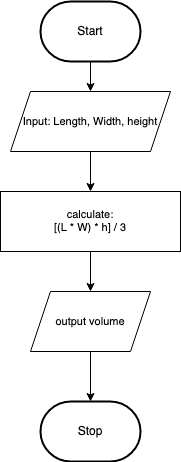

The diagram above was exported from draw.io. Its source (the exported page's mxGraphModel, read from the mxfile embedded in the PNG):
<mxGraphModel dx="606" dy="597" grid="1" gridSize="10" guides="1" tooltips="1" connect="1" arrows="1" fold="1" page="1" pageScale="1" pageWidth="850" pageHeight="1100" math="0" shadow="0">
  <root>
    <mxCell id="0" />
    <mxCell id="1" parent="0" />
    <mxCell id="4" style="edgeStyle=orthogonalEdgeStyle;html=1;rounded=0;entryX=0.5;entryY=0;entryDx=0;entryDy=0;" parent="1" source="2" target="5" edge="1">
      <mxGeometry relative="1" as="geometry">
        <mxPoint x="280" y="520" as="targetPoint" />
      </mxGeometry>
    </mxCell>
    <mxCell id="2" value="Start" style="strokeWidth=2;html=1;shape=mxgraph.flowchart.terminator;whiteSpace=wrap;" parent="1" vertex="1">
      <mxGeometry x="230" y="340" width="100" height="60" as="geometry" />
    </mxCell>
    <mxCell id="3" value="Stop" style="strokeWidth=2;html=1;shape=mxgraph.flowchart.terminator;whiteSpace=wrap;" parent="1" vertex="1">
      <mxGeometry x="230" y="740" width="100" height="60" as="geometry" />
    </mxCell>
    <mxCell id="7" style="edgeStyle=orthogonalEdgeStyle;shape=connector;rounded=0;html=1;labelBackgroundColor=default;strokeColor=default;fontFamily=Helvetica;fontSize=11;fontColor=default;endArrow=classic;" edge="1" parent="1" source="5">
      <mxGeometry relative="1" as="geometry">
        <mxPoint x="280" y="530" as="targetPoint" />
      </mxGeometry>
    </mxCell>
    <mxCell id="5" value="Input: Length, Width, height" style="shape=parallelogram;perimeter=parallelogramPerimeter;whiteSpace=wrap;html=1;fixedSize=1;fontFamily=Helvetica;fontSize=11;fontColor=default;" vertex="1" parent="1">
      <mxGeometry x="200" y="430" width="160" height="60" as="geometry" />
    </mxCell>
    <mxCell id="9" style="edgeStyle=orthogonalEdgeStyle;shape=connector;rounded=0;html=1;labelBackgroundColor=default;strokeColor=default;fontFamily=Helvetica;fontSize=11;fontColor=default;endArrow=classic;" edge="1" parent="1" source="8">
      <mxGeometry relative="1" as="geometry">
        <mxPoint x="280" y="630" as="targetPoint" />
      </mxGeometry>
    </mxCell>
    <mxCell id="8" value="calculate:&lt;br&gt;[(L * W) * h] / 3" style="rounded=0;whiteSpace=wrap;html=1;fontFamily=Helvetica;fontSize=11;fontColor=default;" vertex="1" parent="1">
      <mxGeometry x="190" y="530" width="180" height="60" as="geometry" />
    </mxCell>
    <mxCell id="11" style="edgeStyle=orthogonalEdgeStyle;shape=connector;rounded=0;html=1;entryX=0.5;entryY=0;entryDx=0;entryDy=0;entryPerimeter=0;labelBackgroundColor=default;strokeColor=default;fontFamily=Helvetica;fontSize=11;fontColor=default;endArrow=classic;" edge="1" parent="1" source="10" target="3">
      <mxGeometry relative="1" as="geometry" />
    </mxCell>
    <mxCell id="10" value="output volume" style="shape=parallelogram;perimeter=parallelogramPerimeter;whiteSpace=wrap;html=1;fixedSize=1;fontFamily=Helvetica;fontSize=11;fontColor=default;" vertex="1" parent="1">
      <mxGeometry x="220" y="630" width="120" height="60" as="geometry" />
    </mxCell>
  </root>
</mxGraphModel>